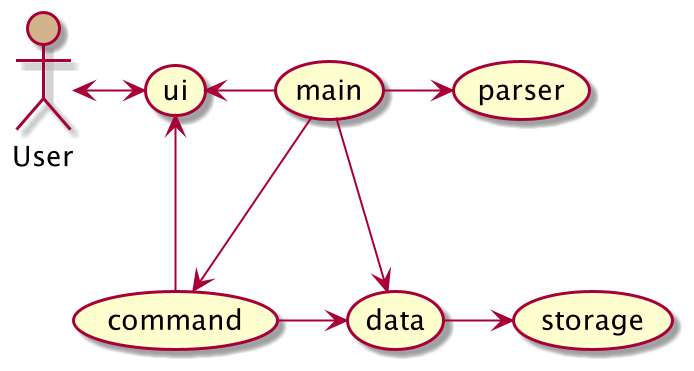

The diagram above was rendered by PlantUML. Its source (embedded in the PNG):
@startuml
 :User: as user        #tan
user<-right->(ui)
(main)-left->(ui)
(main)-->(command)
(command)-right->(data)
(main)-->(data)
(main)-right->(parser)
(data)-right->(storage)
(command)-->(ui)

@enduml